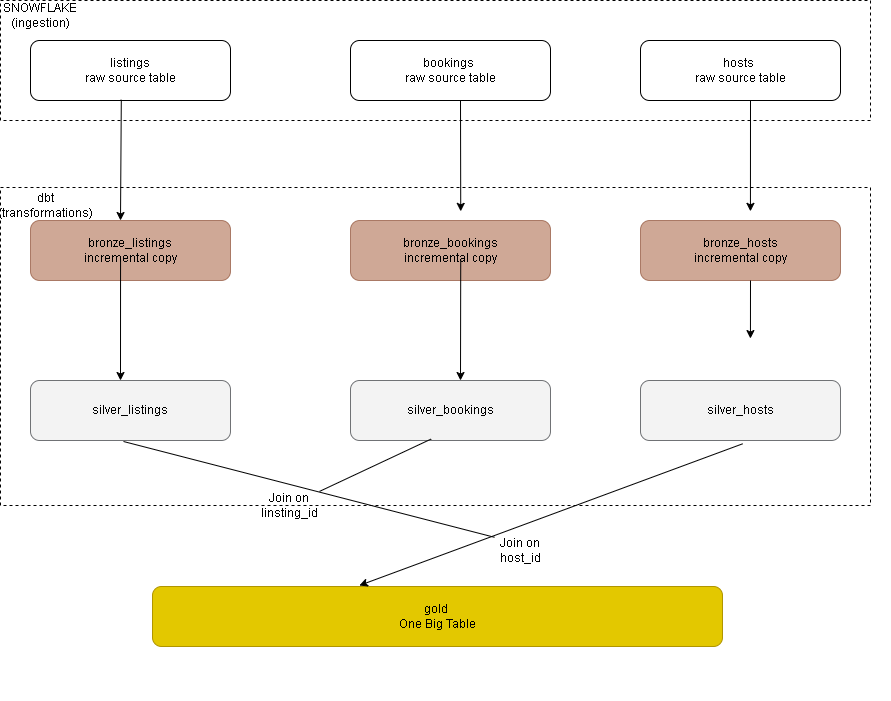

The diagram above was exported from draw.io. Its source (the exported page's mxGraphModel, read from the mxfile embedded in the PNG):
<mxGraphModel dx="1030" dy="1122" grid="0" gridSize="10" guides="1" tooltips="1" connect="1" arrows="1" fold="1" page="0" pageScale="1" pageWidth="850" pageHeight="1100" background="light-dark(#ffffff, #121212)" math="0" shadow="0">
  <root>
    <mxCell id="0" />
    <mxCell id="1" parent="0" />
    <mxCell id="wy5zE4XLF9afmb2XQIig-21" connectable="0" parent="1" style="group" value="" vertex="1">
      <mxGeometry height="60" width="200" x="640" y="280" as="geometry" />
    </mxCell>
    <mxCell id="wy5zE4XLF9afmb2XQIig-6" parent="wy5zE4XLF9afmb2XQIig-21" style="rounded=1;whiteSpace=wrap;html=1;fillColor=#eeeeee;strokeColor=#36393d;opacity=70;" value="" vertex="1">
      <mxGeometry height="60" width="200" as="geometry" />
    </mxCell>
    <mxCell id="wy5zE4XLF9afmb2XQIig-19" parent="wy5zE4XLF9afmb2XQIig-21" style="text;html=1;whiteSpace=wrap;strokeColor=none;fillColor=none;align=center;verticalAlign=middle;rounded=0;" value="silver_hosts" vertex="1">
      <mxGeometry height="30" width="100" x="50" y="15" as="geometry" />
    </mxCell>
    <mxCell id="wy5zE4XLF9afmb2XQIig-24" connectable="0" parent="1" style="group" value="" vertex="1">
      <mxGeometry height="180" width="740" x="150" y="420" as="geometry" />
    </mxCell>
    <mxCell id="wy5zE4XLF9afmb2XQIig-71" connectable="0" parent="wy5zE4XLF9afmb2XQIig-24" style="group" value="" vertex="1">
      <mxGeometry height="60" width="570" x="2" y="66" as="geometry" />
    </mxCell>
    <mxCell id="wy5zE4XLF9afmb2XQIig-7" parent="wy5zE4XLF9afmb2XQIig-71" style="rounded=1;whiteSpace=wrap;html=1;fillColor=#e3c800;fontColor=#000000;strokeColor=#B09500;" value="" vertex="1">
      <mxGeometry height="60" width="570" as="geometry" />
    </mxCell>
    <mxCell id="wy5zE4XLF9afmb2XQIig-20" parent="wy5zE4XLF9afmb2XQIig-71" style="text;html=1;whiteSpace=wrap;strokeColor=none;fillColor=none;align=center;verticalAlign=middle;rounded=0;" value="gold&amp;nbsp;&lt;div&gt;One Big Table&lt;/div&gt;" vertex="1">
      <mxGeometry height="30" width="87.6923076923077" x="241.15384615384613" y="15" as="geometry" />
    </mxCell>
    <mxCell id="wy5zE4XLF9afmb2XQIig-72" edge="1" parent="wy5zE4XLF9afmb2XQIig-71" source="wy5zE4XLF9afmb2XQIig-55" style="endArrow=classic;html=1;rounded=0;exitX=0.853;exitY=0.806;exitDx=0;exitDy=0;exitPerimeter=0;" value="">
      <mxGeometry height="50" relative="1" width="50" as="geometry">
        <mxPoint x="247" y="49" as="sourcePoint" />
        <mxPoint x="206.8" y="-1" as="targetPoint" />
      </mxGeometry>
    </mxCell>
    <mxCell id="wy5zE4XLF9afmb2XQIig-78" parent="wy5zE4XLF9afmb2XQIig-24" style="text;html=1;whiteSpace=wrap;strokeColor=none;fillColor=none;align=center;verticalAlign=middle;rounded=0;" value="Join on host_id" vertex="1">
      <mxGeometry height="30" width="60" x="340" y="15" as="geometry" />
    </mxCell>
    <mxCell id="wy5zE4XLF9afmb2XQIig-25" connectable="0" parent="1" style="group" value="" vertex="1">
      <mxGeometry height="60" width="200" x="30" y="120" as="geometry" />
    </mxCell>
    <mxCell id="wy5zE4XLF9afmb2XQIig-1" parent="wy5zE4XLF9afmb2XQIig-25" style="rounded=1;whiteSpace=wrap;html=1;fillColor=#a0522d;fontColor=#ffffff;strokeColor=#6D1F00;fillStyle=auto;opacity=50;" value="" vertex="1">
      <mxGeometry height="60" width="200" as="geometry" />
    </mxCell>
    <mxCell id="wy5zE4XLF9afmb2XQIig-14" parent="wy5zE4XLF9afmb2XQIig-25" style="text;html=1;whiteSpace=wrap;strokeColor=none;fillColor=none;align=center;verticalAlign=middle;rounded=0;" value="bronze_listings&lt;div&gt;incremental copy&lt;/div&gt;" vertex="1">
      <mxGeometry height="30" width="100" x="50" y="15" as="geometry" />
    </mxCell>
    <mxCell id="wy5zE4XLF9afmb2XQIig-39" connectable="0" parent="1" style="group" value="" vertex="1">
      <mxGeometry height="60" width="200" x="350" y="120" as="geometry" />
    </mxCell>
    <mxCell id="wy5zE4XLF9afmb2XQIig-40" parent="wy5zE4XLF9afmb2XQIig-39" style="rounded=1;whiteSpace=wrap;html=1;fillColor=#a0522d;fontColor=#ffffff;strokeColor=#6D1F00;fillStyle=auto;opacity=50;" value="&lt;span style=&quot;color: rgba(0, 0, 0, 0); font-family: monospace; font-size: 0px; text-align: start; white-space: nowrap;&quot;&gt;%3CmxGraphModel%3E%3Croot%3E%3CmxCell%20id%3D%220%22%2F%3E%3CmxCell%20id%3D%221%22%20parent%3D%220%22%2F%3E%3CmxCell%20id%3D%222%22%20connectable%3D%220%22%20parent%3D%221%22%20style%3D%22group%22%20value%3D%22%22%20vertex%3D%221%22%3E%3CmxGeometry%20height%3D%2260%22%20width%3D%22200%22%20x%3D%2230%22%20y%3D%22120%22%20as%3D%22geometry%22%2F%3E%3C%2FmxCell%3E%3CmxCell%20id%3D%223%22%20parent%3D%222%22%20style%3D%22rounded%3D1%3BwhiteSpace%3Dwrap%3Bhtml%3D1%3BfillColor%3D%23a0522d%3BfontColor%3D%23ffffff%3BstrokeColor%3D%236D1F00%3BfillStyle%3Dauto%3Bopacity%3D50%3B%22%20value%3D%22%22%20vertex%3D%221%22%3E%3CmxGeometry%20height%3D%2260%22%20width%3D%22200%22%20as%3D%22geometry%22%2F%3E%3C%2FmxCell%3E%3CmxCell%20id%3D%224%22%20parent%3D%222%22%20style%3D%22text%3Bhtml%3D1%3BwhiteSpace%3Dwrap%3BstrokeColor%3Dnone%3BfillColor%3Dnone%3Balign%3Dcenter%3BverticalAlign%3Dmiddle%3Brounded%3D0%3B%22%20value%3D%22Text%22%20vertex%3D%221%22%3E%3CmxGeometry%20height%3D%2230%22%20width%3D%22100%22%20x%3D%2250%22%20y%3D%2215%22%20as%3D%22geometry%22%2F%3E%3C%2FmxCell%3E%3C%2Froot%3E%3C%2FmxGraphModel%3E&lt;/span&gt;" vertex="1">
      <mxGeometry height="60" width="200" as="geometry" />
    </mxCell>
    <mxCell id="wy5zE4XLF9afmb2XQIig-41" parent="wy5zE4XLF9afmb2XQIig-39" style="text;html=1;whiteSpace=wrap;strokeColor=none;fillColor=none;align=center;verticalAlign=middle;rounded=0;" value="bronze_bookings&lt;div&gt;incremental copy&lt;/div&gt;" vertex="1">
      <mxGeometry height="30" width="100" x="50" y="15" as="geometry" />
    </mxCell>
    <mxCell id="wy5zE4XLF9afmb2XQIig-42" connectable="0" parent="1" style="group" value="" vertex="1">
      <mxGeometry height="60" width="200" x="640" y="120" as="geometry" />
    </mxCell>
    <mxCell id="wy5zE4XLF9afmb2XQIig-43" parent="wy5zE4XLF9afmb2XQIig-42" style="rounded=1;whiteSpace=wrap;html=1;fillColor=#a0522d;fontColor=#ffffff;strokeColor=#6D1F00;fillStyle=auto;opacity=50;" value="" vertex="1">
      <mxGeometry height="60" width="200" as="geometry" />
    </mxCell>
    <mxCell id="wy5zE4XLF9afmb2XQIig-44" parent="wy5zE4XLF9afmb2XQIig-42" style="text;html=1;whiteSpace=wrap;strokeColor=none;fillColor=none;align=center;verticalAlign=middle;rounded=0;" value="bronze_hosts&lt;div&gt;incremental copy&lt;/div&gt;" vertex="1">
      <mxGeometry height="30" width="100" x="50" y="15" as="geometry" />
    </mxCell>
    <mxCell id="wy5zE4XLF9afmb2XQIig-45" connectable="0" parent="1" style="group" value="" vertex="1">
      <mxGeometry height="60" width="200" x="350" y="280" as="geometry" />
    </mxCell>
    <mxCell id="wy5zE4XLF9afmb2XQIig-46" parent="wy5zE4XLF9afmb2XQIig-45" style="rounded=1;whiteSpace=wrap;html=1;fillColor=#eeeeee;strokeColor=#36393d;opacity=70;" value="" vertex="1">
      <mxGeometry height="60" width="200" as="geometry" />
    </mxCell>
    <mxCell id="wy5zE4XLF9afmb2XQIig-47" parent="wy5zE4XLF9afmb2XQIig-45" style="text;html=1;whiteSpace=wrap;strokeColor=none;fillColor=none;align=center;verticalAlign=middle;rounded=0;" value="silver_bookings" vertex="1">
      <mxGeometry height="30" width="100" x="50" y="15" as="geometry" />
    </mxCell>
    <mxCell id="wy5zE4XLF9afmb2XQIig-49" connectable="0" parent="1" style="group" value="" vertex="1">
      <mxGeometry height="60" width="200" x="30" y="280" as="geometry" />
    </mxCell>
    <mxCell id="wy5zE4XLF9afmb2XQIig-50" parent="wy5zE4XLF9afmb2XQIig-49" style="rounded=1;whiteSpace=wrap;html=1;fillColor=#eeeeee;strokeColor=#36393d;opacity=70;" value="" vertex="1">
      <mxGeometry height="60" width="200" as="geometry" />
    </mxCell>
    <mxCell id="wy5zE4XLF9afmb2XQIig-51" parent="wy5zE4XLF9afmb2XQIig-49" style="text;html=1;whiteSpace=wrap;strokeColor=none;fillColor=none;align=center;verticalAlign=middle;rounded=0;" value="silver_listings" vertex="1">
      <mxGeometry height="30" width="100" x="50" y="15" as="geometry" />
    </mxCell>
    <mxCell id="wy5zE4XLF9afmb2XQIig-54" connectable="0" parent="1" style="group;dashed=1;" value="" vertex="1">
      <mxGeometry height="120" width="870" y="-100" as="geometry" />
    </mxCell>
    <mxCell id="wy5zE4XLF9afmb2XQIig-52" parent="wy5zE4XLF9afmb2XQIig-54" style="rounded=0;whiteSpace=wrap;html=1;fillColor=none;dashed=1;strokeWidth=1;" value="" vertex="1">
      <mxGeometry height="120" width="870" as="geometry" />
    </mxCell>
    <mxCell id="wy5zE4XLF9afmb2XQIig-53" parent="wy5zE4XLF9afmb2XQIig-54" style="text;html=1;whiteSpace=wrap;strokeColor=none;fillColor=none;align=center;verticalAlign=middle;rounded=0;" value="SNOWFLAKE (ingestion)" vertex="1">
      <mxGeometry height="30" width="80" as="geometry" />
    </mxCell>
    <mxCell id="wy5zE4XLF9afmb2XQIig-32" connectable="0" parent="wy5zE4XLF9afmb2XQIig-54" style="group" value="" vertex="1">
      <mxGeometry height="60" width="200" x="350" y="40" as="geometry" />
    </mxCell>
    <mxCell id="wy5zE4XLF9afmb2XQIig-33" parent="wy5zE4XLF9afmb2XQIig-32" style="rounded=1;whiteSpace=wrap;html=1;" value="" vertex="1">
      <mxGeometry height="60" width="200" as="geometry" />
    </mxCell>
    <mxCell id="wy5zE4XLF9afmb2XQIig-34" parent="wy5zE4XLF9afmb2XQIig-32" style="text;html=1;whiteSpace=wrap;strokeColor=none;fillColor=none;align=center;verticalAlign=middle;rounded=0;" value="bookings&amp;nbsp;&lt;div&gt;raw source table&lt;/div&gt;" vertex="1">
      <mxGeometry height="30" width="100" x="50" y="15" as="geometry" />
    </mxCell>
    <mxCell id="wy5zE4XLF9afmb2XQIig-36" connectable="0" parent="wy5zE4XLF9afmb2XQIig-54" style="group" value="" vertex="1">
      <mxGeometry height="60" width="200" x="30" y="40" as="geometry" />
    </mxCell>
    <mxCell id="wy5zE4XLF9afmb2XQIig-37" parent="wy5zE4XLF9afmb2XQIig-36" style="rounded=1;whiteSpace=wrap;html=1;" value="" vertex="1">
      <mxGeometry height="60" width="200" as="geometry" />
    </mxCell>
    <mxCell id="wy5zE4XLF9afmb2XQIig-38" parent="wy5zE4XLF9afmb2XQIig-36" style="text;html=1;whiteSpace=wrap;strokeColor=none;fillColor=none;align=center;verticalAlign=middle;rounded=0;" value="listings&lt;div&gt;raw source table&lt;/div&gt;" vertex="1">
      <mxGeometry height="30" width="100" x="50" y="15" as="geometry" />
    </mxCell>
    <mxCell id="wy5zE4XLF9afmb2XQIig-28" connectable="0" parent="wy5zE4XLF9afmb2XQIig-54" style="group" value="" vertex="1">
      <mxGeometry height="60" width="200" x="640" y="40" as="geometry" />
    </mxCell>
    <mxCell id="wy5zE4XLF9afmb2XQIig-10" parent="wy5zE4XLF9afmb2XQIig-28" style="rounded=1;whiteSpace=wrap;html=1;" value="" vertex="1">
      <mxGeometry height="60" width="200" as="geometry" />
    </mxCell>
    <mxCell id="wy5zE4XLF9afmb2XQIig-13" parent="wy5zE4XLF9afmb2XQIig-28" style="text;html=1;whiteSpace=wrap;strokeColor=none;fillColor=none;align=center;verticalAlign=middle;rounded=0;" value="hosts&amp;nbsp;&lt;div&gt;raw source table&lt;/div&gt;" vertex="1">
      <mxGeometry height="30" width="100" x="50" y="15" as="geometry" />
    </mxCell>
    <mxCell id="wy5zE4XLF9afmb2XQIig-56" parent="1" style="text;html=1;whiteSpace=wrap;strokeColor=none;fillColor=none;align=center;verticalAlign=middle;rounded=0;" value="dbt&lt;div&gt;(transformations)&lt;/div&gt;" vertex="1">
      <mxGeometry height="30" width="60" x="15" y="90" as="geometry" />
    </mxCell>
    <mxCell id="wy5zE4XLF9afmb2XQIig-55" parent="1" style="rounded=0;whiteSpace=wrap;html=1;fillColor=none;dashed=1;strokeWidth=1;" value="" vertex="1">
      <mxGeometry height="318" width="870" y="87" as="geometry" />
    </mxCell>
    <mxCell id="wy5zE4XLF9afmb2XQIig-58" edge="1" parent="1" source="wy5zE4XLF9afmb2XQIig-37" style="endArrow=classic;html=1;rounded=0;exitX=0.454;exitY=0.987;exitDx=0;exitDy=0;exitPerimeter=0;" value="">
      <mxGeometry height="50" relative="1" width="50" as="geometry">
        <mxPoint x="70" y="170" as="sourcePoint" />
        <mxPoint x="120" y="120" as="targetPoint" />
      </mxGeometry>
    </mxCell>
    <mxCell id="wy5zE4XLF9afmb2XQIig-59" edge="1" parent="1" style="endArrow=classic;html=1;rounded=0;entryX=0.529;entryY=0.075;entryDx=0;entryDy=0;entryPerimeter=0;" target="wy5zE4XLF9afmb2XQIig-55" value="">
      <mxGeometry height="50" relative="1" width="50" as="geometry">
        <mxPoint x="460" as="sourcePoint" />
        <mxPoint x="120" y="151" as="targetPoint" />
      </mxGeometry>
    </mxCell>
    <mxCell id="wy5zE4XLF9afmb2XQIig-60" edge="1" parent="1" style="endArrow=classic;html=1;rounded=0;entryX=0.862;entryY=0.075;entryDx=0;entryDy=0;entryPerimeter=0;" target="wy5zE4XLF9afmb2XQIig-55" value="">
      <mxGeometry height="50" relative="1" width="50" as="geometry">
        <mxPoint x="750" as="sourcePoint" />
        <mxPoint x="460" y="150" as="targetPoint" />
      </mxGeometry>
    </mxCell>
    <mxCell id="wy5zE4XLF9afmb2XQIig-61" edge="1" parent="1" source="wy5zE4XLF9afmb2XQIig-55" style="endArrow=classic;html=1;rounded=0;exitX=0.138;exitY=0.225;exitDx=0;exitDy=0;exitPerimeter=0;" value="">
      <mxGeometry height="50" relative="1" width="50" as="geometry">
        <mxPoint x="70" y="330" as="sourcePoint" />
        <mxPoint x="120" y="280" as="targetPoint" />
      </mxGeometry>
    </mxCell>
    <mxCell id="wy5zE4XLF9afmb2XQIig-63" edge="1" parent="1" source="wy5zE4XLF9afmb2XQIig-55" style="endArrow=classic;html=1;rounded=0;exitX=0.529;exitY=0.225;exitDx=0;exitDy=0;exitPerimeter=0;" value="">
      <mxGeometry height="50" relative="1" width="50" as="geometry">
        <mxPoint x="410" y="330" as="sourcePoint" />
        <mxPoint x="460" y="280" as="targetPoint" />
      </mxGeometry>
    </mxCell>
    <mxCell id="wy5zE4XLF9afmb2XQIig-66" edge="1" parent="1" source="wy5zE4XLF9afmb2XQIig-55" style="endArrow=none;html=1;rounded=0;exitX=0.862;exitY=0.475;exitDx=0;exitDy=0;exitPerimeter=0;startArrow=classic;startFill=1;" value="">
      <mxGeometry height="50" relative="1" width="50" as="geometry">
        <mxPoint x="700" y="230" as="sourcePoint" />
        <mxPoint x="750" y="180" as="targetPoint" />
      </mxGeometry>
    </mxCell>
    <mxCell id="wy5zE4XLF9afmb2XQIig-75" edge="1" parent="1" style="endArrow=none;html=1;rounded=0;" value="">
      <mxGeometry height="50" relative="1" width="50" as="geometry">
        <mxPoint x="494" y="436.8" as="sourcePoint" />
        <mxPoint x="123" y="341" as="targetPoint" />
      </mxGeometry>
    </mxCell>
    <mxCell id="wy5zE4XLF9afmb2XQIig-76" edge="1" parent="1" source="wy5zE4XLF9afmb2XQIig-77" style="endArrow=none;html=1;rounded=0;entryX=0.495;entryY=0.791;entryDx=0;entryDy=0;entryPerimeter=0;" target="wy5zE4XLF9afmb2XQIig-55" value="">
      <mxGeometry height="50" relative="1" width="50" as="geometry">
        <mxPoint x="310" y="391" as="sourcePoint" />
        <mxPoint x="360" y="341" as="targetPoint" />
      </mxGeometry>
    </mxCell>
    <mxCell id="wy5zE4XLF9afmb2XQIig-77" parent="1" style="text;html=1;whiteSpace=wrap;strokeColor=none;fillColor=none;align=center;verticalAlign=middle;rounded=0;" value="Join on linsting_id" vertex="1">
      <mxGeometry height="30" width="60" x="259" y="390" as="geometry" />
    </mxCell>
  </root>
</mxGraphModel>